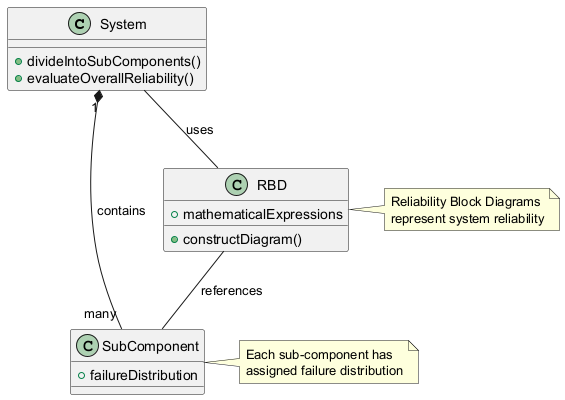

The diagram above was rendered by PlantUML. Its source (embedded in the PNG):
@startuml
class System {
  +divideIntoSubComponents()
  +evaluateOverallReliability()
}

class SubComponent {
  +failureDistribution
}

class RBD {
  +constructDiagram()
  +mathematicalExpressions
}

System "1" *-- "many" SubComponent : contains
System -- RBD : uses
RBD -- SubComponent : references

note right of SubComponent
  Each sub-component has 
  assigned failure distribution
end note

note right of RBD
  Reliability Block Diagrams
  represent system reliability
end note
@enduml